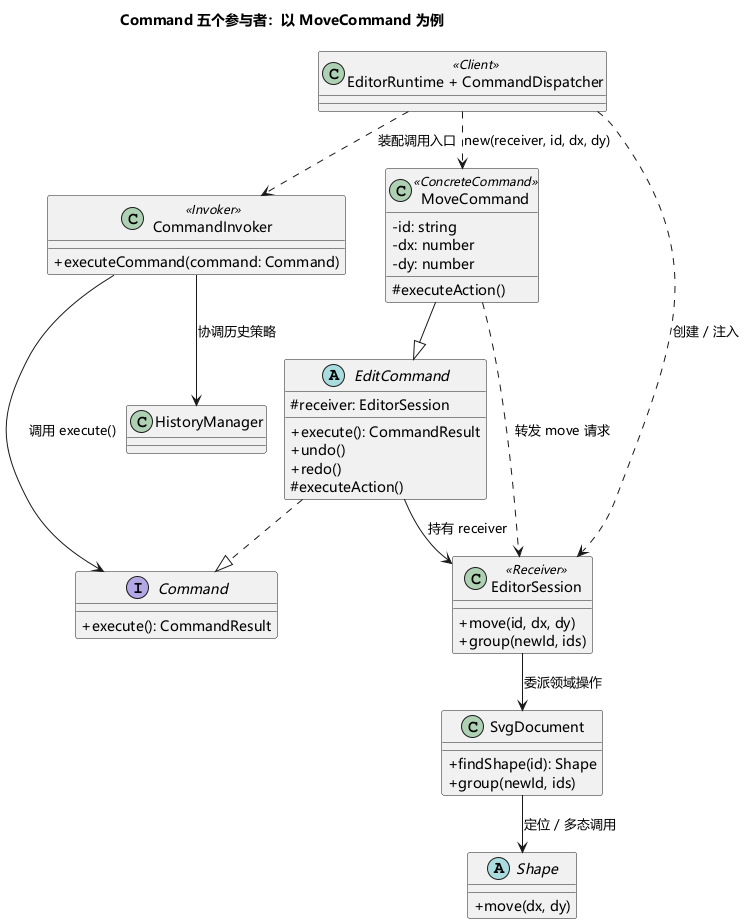

The diagram above was rendered by PlantUML. Its source (embedded in the PNG):
@startuml
!pragma layout smetana
skinparam defaultFontName Microsoft YaHei
skinparam backgroundColor white
title Command 五个参与者：以 MoveCommand 为例
skinparam classAttributeIconSize 0
class "EditorRuntime + CommandDispatcher" as Client <<Client>>
class CommandInvoker <<Invoker>> {
  +executeCommand(command: Command)
}
interface Command {
  +execute(): CommandResult
}
abstract class EditCommand {
  #receiver: EditorSession
  +execute(): CommandResult
  +undo()
  +redo()
  #executeAction()
}
class MoveCommand <<ConcreteCommand>> {
  -id: string
  -dx: number
  -dy: number
  #executeAction()
}
class EditorSession <<Receiver>> {
  +move(id, dx, dy)
  +group(newId, ids)
}
class SvgDocument {
  +findShape(id): Shape
  +group(newId, ids)
}
abstract class Shape {
  +move(dx, dy)
}
class HistoryManager
Client ..> EditorSession : 创建 / 注入
Client ..> MoveCommand : new(receiver, id, dx, dy)
Client ..> CommandInvoker : 装配调用入口
CommandInvoker --> Command : 调用 execute()
CommandInvoker --> HistoryManager : 协调历史策略
EditCommand ..|> Command
MoveCommand --|> EditCommand
EditCommand --> EditorSession : 持有 receiver
MoveCommand ..> EditorSession : 转发 move 请求
EditorSession --> SvgDocument : 委派领域操作
SvgDocument --> Shape : 定位 / 多态调用
@enduml